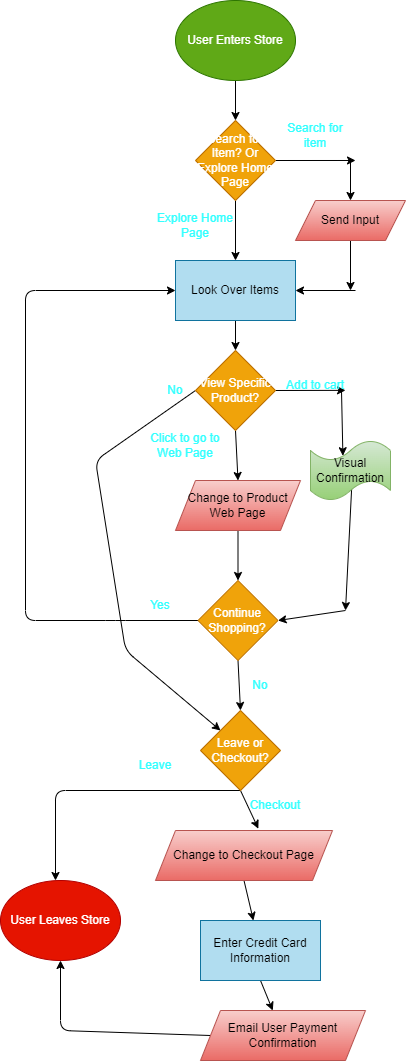

The diagram above was exported from draw.io. Its source (the exported page's mxGraphModel, read from the mxfile embedded in the PNG):
<mxGraphModel dx="1026" dy="808" grid="1" gridSize="10" guides="1" tooltips="1" connect="1" arrows="1" fold="1" page="1" pageScale="1" pageWidth="850" pageHeight="1100" math="0" shadow="0">
  <root>
    <mxCell id="0" />
    <mxCell id="1" parent="0" />
    <mxCell id="4" style="edgeStyle=none;html=1;exitX=0.5;exitY=1;exitDx=0;exitDy=0;entryX=0.5;entryY=0;entryDx=0;entryDy=0;" parent="1" source="2" target="3" edge="1">
      <mxGeometry relative="1" as="geometry" />
    </mxCell>
    <mxCell id="2" value="User Enters Store" style="ellipse;whiteSpace=wrap;html=1;fillColor=#60a917;fontColor=#ffffff;strokeColor=#2D7600;" parent="1" vertex="1">
      <mxGeometry x="360" y="30" width="120" height="80" as="geometry" />
    </mxCell>
    <mxCell id="6" style="edgeStyle=none;html=1;fontColor=#000000;entryX=1;entryY=0.5;entryDx=0;entryDy=0;" parent="1" target="5" edge="1">
      <mxGeometry relative="1" as="geometry">
        <mxPoint x="530" y="280" as="targetPoint" />
        <mxPoint x="540" y="320" as="sourcePoint" />
      </mxGeometry>
    </mxCell>
    <mxCell id="9" style="edgeStyle=none;html=1;exitX=0.5;exitY=1;exitDx=0;exitDy=0;fontColor=#000000;" parent="1" source="3" target="5" edge="1">
      <mxGeometry relative="1" as="geometry" />
    </mxCell>
    <mxCell id="11" style="edgeStyle=none;html=1;fontColor=#000000;entryX=0.5;entryY=0;entryDx=0;entryDy=0;" parent="1" target="10" edge="1">
      <mxGeometry relative="1" as="geometry">
        <mxPoint x="540" y="190" as="targetPoint" />
        <mxPoint x="535" y="190" as="sourcePoint" />
        <Array as="points" />
      </mxGeometry>
    </mxCell>
    <mxCell id="12" style="edgeStyle=none;html=1;exitX=1;exitY=0.5;exitDx=0;exitDy=0;fontColor=#000000;entryX=1.167;entryY=1.333;entryDx=0;entryDy=0;entryPerimeter=0;" parent="1" source="3" target="14" edge="1">
      <mxGeometry relative="1" as="geometry">
        <mxPoint x="541" y="180" as="targetPoint" />
      </mxGeometry>
    </mxCell>
    <mxCell id="3" value="&lt;font color=&quot;#ffffff&quot;&gt;Search for Item? Or Explore Home Page&lt;/font&gt;" style="rhombus;whiteSpace=wrap;html=1;fillColor=#f0a30a;fontColor=#000000;strokeColor=#BD7000;" parent="1" vertex="1">
      <mxGeometry x="380" y="150" width="80" height="80" as="geometry" />
    </mxCell>
    <mxCell id="19" style="edgeStyle=none;html=1;exitX=0.5;exitY=1;exitDx=0;exitDy=0;entryX=0.5;entryY=0;entryDx=0;entryDy=0;fontColor=#33FFFF;" parent="1" source="5" target="18" edge="1">
      <mxGeometry relative="1" as="geometry" />
    </mxCell>
    <mxCell id="5" value="&lt;font color=&quot;#000000&quot;&gt;Look Over Items&lt;/font&gt;" style="rounded=0;whiteSpace=wrap;html=1;fillColor=#b1ddf0;strokeColor=#10739e;" parent="1" vertex="1">
      <mxGeometry x="360" y="290" width="120" height="60" as="geometry" />
    </mxCell>
    <mxCell id="13" style="edgeStyle=none;html=1;exitX=0.5;exitY=1;exitDx=0;exitDy=0;fontColor=#000000;" parent="1" source="10" edge="1">
      <mxGeometry relative="1" as="geometry">
        <mxPoint x="535" y="320" as="targetPoint" />
      </mxGeometry>
    </mxCell>
    <mxCell id="10" value="&lt;font color=&quot;#000000&quot;&gt;Send Input&lt;/font&gt;" style="shape=parallelogram;perimeter=parallelogramPerimeter;whiteSpace=wrap;html=1;fixedSize=1;fillColor=#f8cecc;gradientColor=#ea6b66;strokeColor=#b85450;" parent="1" vertex="1">
      <mxGeometry x="480" y="230" width="110" height="40" as="geometry" />
    </mxCell>
    <mxCell id="14" value="&lt;font color=&quot;#33ffff&quot;&gt;Search for item&lt;/font&gt;" style="text;html=1;strokeColor=none;fillColor=none;align=center;verticalAlign=middle;whiteSpace=wrap;rounded=0;fontColor=#000000;" parent="1" vertex="1">
      <mxGeometry x="470" y="150" width="60" height="30" as="geometry" />
    </mxCell>
    <mxCell id="17" value="&lt;font color=&quot;#33ffff&quot;&gt;Explore Home Page&lt;/font&gt;" style="text;html=1;strokeColor=none;fillColor=none;align=center;verticalAlign=middle;whiteSpace=wrap;rounded=0;fontColor=#000000;" parent="1" vertex="1">
      <mxGeometry x="340" y="240" width="80" height="30" as="geometry" />
    </mxCell>
    <mxCell id="22" style="edgeStyle=none;html=1;fontColor=#000000;entryX=0.405;entryY=0.254;entryDx=0;entryDy=0;entryPerimeter=0;" parent="1" target="21" edge="1">
      <mxGeometry relative="1" as="geometry">
        <mxPoint x="520" y="419.86956521739137" as="targetPoint" />
        <mxPoint x="526" y="420" as="sourcePoint" />
      </mxGeometry>
    </mxCell>
    <mxCell id="23" style="edgeStyle=none;html=1;exitX=1;exitY=0.5;exitDx=0;exitDy=0;fontColor=#000000;" parent="1" source="18" edge="1">
      <mxGeometry relative="1" as="geometry">
        <mxPoint x="530" y="419.86956521739137" as="targetPoint" />
      </mxGeometry>
    </mxCell>
    <mxCell id="27" style="edgeStyle=none;html=1;exitX=0.5;exitY=1;exitDx=0;exitDy=0;entryX=0.5;entryY=0;entryDx=0;entryDy=0;fontColor=#000000;" parent="1" source="18" target="26" edge="1">
      <mxGeometry relative="1" as="geometry" />
    </mxCell>
    <mxCell id="38" style="edgeStyle=none;html=1;exitX=0;exitY=0.5;exitDx=0;exitDy=0;entryX=0;entryY=0;entryDx=0;entryDy=0;fontColor=#000000;" parent="1" source="18" target="36" edge="1">
      <mxGeometry relative="1" as="geometry">
        <Array as="points">
          <mxPoint x="280" y="490" />
          <mxPoint x="310" y="680" />
        </Array>
      </mxGeometry>
    </mxCell>
    <mxCell id="18" value="&lt;font color=&quot;#ffffff&quot;&gt;View Specific Product?&lt;/font&gt;" style="rhombus;whiteSpace=wrap;html=1;fillColor=#f0a30a;fontColor=#000000;strokeColor=#BD7000;" parent="1" vertex="1">
      <mxGeometry x="380" y="380" width="80" height="80" as="geometry" />
    </mxCell>
    <mxCell id="30" style="edgeStyle=none;html=1;exitX=0.515;exitY=0.78;exitDx=0;exitDy=0;exitPerimeter=0;fontColor=#000000;" parent="1" source="21" edge="1">
      <mxGeometry relative="1" as="geometry">
        <mxPoint x="530" y="640" as="targetPoint" />
      </mxGeometry>
    </mxCell>
    <mxCell id="31" style="edgeStyle=none;html=1;fontColor=#000000;entryX=1;entryY=0.5;entryDx=0;entryDy=0;" parent="1" target="33" edge="1">
      <mxGeometry relative="1" as="geometry">
        <mxPoint x="481.79999999999995" y="643.5999999999999" as="targetPoint" />
        <mxPoint x="530" y="640" as="sourcePoint" />
      </mxGeometry>
    </mxCell>
    <mxCell id="21" value="&lt;font color=&quot;#000000&quot;&gt;Visual Confirmation&lt;/font&gt;" style="shape=tape;whiteSpace=wrap;html=1;fillColor=#d5e8d4;gradientColor=#97d077;strokeColor=#82b366;size=0.3333333333333333;" parent="1" vertex="1">
      <mxGeometry x="495" y="470" width="80" height="60" as="geometry" />
    </mxCell>
    <mxCell id="24" value="&lt;font color=&quot;#33ffff&quot;&gt;Click to go to Web Page&lt;/font&gt;" style="text;html=1;strokeColor=none;fillColor=none;align=center;verticalAlign=middle;whiteSpace=wrap;rounded=0;fontColor=#000000;" parent="1" vertex="1">
      <mxGeometry x="330" y="460" width="80" height="30" as="geometry" />
    </mxCell>
    <mxCell id="25" value="&lt;font color=&quot;#33ffff&quot;&gt;Add to cart&lt;/font&gt;" style="text;html=1;strokeColor=none;fillColor=none;align=center;verticalAlign=middle;whiteSpace=wrap;rounded=0;fontColor=#000000;" parent="1" vertex="1">
      <mxGeometry x="460" y="400" width="80" height="30" as="geometry" />
    </mxCell>
    <mxCell id="29" style="edgeStyle=none;html=1;exitX=0.5;exitY=1;exitDx=0;exitDy=0;entryX=0.5;entryY=0;entryDx=0;entryDy=0;fontColor=#000000;" parent="1" source="26" target="33" edge="1">
      <mxGeometry relative="1" as="geometry">
        <mxPoint x="420" y="610" as="targetPoint" />
      </mxGeometry>
    </mxCell>
    <mxCell id="26" value="&lt;font color=&quot;#000000&quot;&gt;Change to Product Web Page&lt;/font&gt;" style="shape=parallelogram;perimeter=parallelogramPerimeter;whiteSpace=wrap;html=1;fixedSize=1;fillColor=#f8cecc;gradientColor=#ea6b66;strokeColor=#b85450;" parent="1" vertex="1">
      <mxGeometry x="360" y="510" width="125" height="50" as="geometry" />
    </mxCell>
    <mxCell id="34" style="edgeStyle=none;html=1;exitX=0;exitY=0.5;exitDx=0;exitDy=0;entryX=0;entryY=0.5;entryDx=0;entryDy=0;fontColor=#000000;" parent="1" source="33" target="5" edge="1">
      <mxGeometry relative="1" as="geometry">
        <Array as="points">
          <mxPoint x="300" y="650" />
          <mxPoint x="210" y="650" />
          <mxPoint x="210" y="320" />
        </Array>
      </mxGeometry>
    </mxCell>
    <mxCell id="37" style="edgeStyle=none;html=1;exitX=0.5;exitY=1;exitDx=0;exitDy=0;entryX=0.5;entryY=0;entryDx=0;entryDy=0;fontColor=#000000;" parent="1" source="33" target="36" edge="1">
      <mxGeometry relative="1" as="geometry" />
    </mxCell>
    <mxCell id="33" value="&lt;font color=&quot;#ffffff&quot;&gt;Continue Shopping?&lt;/font&gt;" style="rhombus;whiteSpace=wrap;html=1;fillColor=#f0a30a;fontColor=#000000;strokeColor=#BD7000;" parent="1" vertex="1">
      <mxGeometry x="382.5" y="610" width="80" height="80" as="geometry" />
    </mxCell>
    <mxCell id="42" style="edgeStyle=none;html=1;exitX=0.5;exitY=1;exitDx=0;exitDy=0;fontColor=#000000;" parent="1" source="36" edge="1">
      <mxGeometry relative="1" as="geometry">
        <mxPoint x="240" y="910" as="targetPoint" />
        <Array as="points">
          <mxPoint x="240" y="820" />
        </Array>
      </mxGeometry>
    </mxCell>
    <mxCell id="46" style="edgeStyle=none;html=1;exitX=0.5;exitY=1;exitDx=0;exitDy=0;fontColor=#000000;entryX=0.581;entryY=-0.037;entryDx=0;entryDy=0;entryPerimeter=0;" parent="1" source="36" target="48" edge="1">
      <mxGeometry relative="1" as="geometry">
        <mxPoint x="425" y="860" as="targetPoint" />
      </mxGeometry>
    </mxCell>
    <mxCell id="36" value="&lt;font color=&quot;#ffffff&quot;&gt;Leave or Checkout?&lt;/font&gt;" style="rhombus;whiteSpace=wrap;html=1;fillColor=#f0a30a;fontColor=#000000;strokeColor=#BD7000;" parent="1" vertex="1">
      <mxGeometry x="385" y="740" width="80" height="80" as="geometry" />
    </mxCell>
    <mxCell id="39" value="&lt;font color=&quot;#33ffff&quot;&gt;No&lt;br&gt;&lt;/font&gt;" style="text;html=1;strokeColor=none;fillColor=none;align=center;verticalAlign=middle;whiteSpace=wrap;rounded=0;fontColor=#000000;" parent="1" vertex="1">
      <mxGeometry x="320" y="405" width="80" height="30" as="geometry" />
    </mxCell>
    <mxCell id="40" value="&lt;font color=&quot;#33ffff&quot;&gt;No&lt;br&gt;&lt;/font&gt;" style="text;html=1;strokeColor=none;fillColor=none;align=center;verticalAlign=middle;whiteSpace=wrap;rounded=0;fontColor=#000000;" parent="1" vertex="1">
      <mxGeometry x="405" y="700" width="80" height="30" as="geometry" />
    </mxCell>
    <mxCell id="41" value="&lt;font color=&quot;#33ffff&quot;&gt;Yes&lt;br&gt;&lt;/font&gt;" style="text;html=1;strokeColor=none;fillColor=none;align=center;verticalAlign=middle;whiteSpace=wrap;rounded=0;fontColor=#000000;" parent="1" vertex="1">
      <mxGeometry x="305" y="620" width="80" height="30" as="geometry" />
    </mxCell>
    <mxCell id="43" value="&lt;font color=&quot;#33ffff&quot;&gt;Leave&lt;br&gt;&lt;/font&gt;" style="text;html=1;strokeColor=none;fillColor=none;align=center;verticalAlign=middle;whiteSpace=wrap;rounded=0;fontColor=#000000;" parent="1" vertex="1">
      <mxGeometry x="300" y="780" width="80" height="30" as="geometry" />
    </mxCell>
    <mxCell id="45" value="User Leaves Store" style="ellipse;whiteSpace=wrap;html=1;fillColor=#e51400;fontColor=#ffffff;strokeColor=#B20000;" parent="1" vertex="1">
      <mxGeometry x="185" y="910" width="120" height="80" as="geometry" />
    </mxCell>
    <mxCell id="53" style="edgeStyle=none;html=1;exitX=0.5;exitY=1;exitDx=0;exitDy=0;fontColor=#000000;" parent="1" source="48" target="51" edge="1">
      <mxGeometry relative="1" as="geometry" />
    </mxCell>
    <mxCell id="48" value="&lt;font color=&quot;#000000&quot;&gt;Change to Checkout Page&lt;/font&gt;" style="shape=parallelogram;perimeter=parallelogramPerimeter;whiteSpace=wrap;html=1;fixedSize=1;fillColor=#f8cecc;gradientColor=#ea6b66;strokeColor=#b85450;" parent="1" vertex="1">
      <mxGeometry x="340" y="860" width="177" height="50" as="geometry" />
    </mxCell>
    <mxCell id="55" style="edgeStyle=none;html=1;exitX=0.5;exitY=1;exitDx=0;exitDy=0;fontColor=#000000;" parent="1" source="51" target="54" edge="1">
      <mxGeometry relative="1" as="geometry" />
    </mxCell>
    <mxCell id="51" value="&lt;font color=&quot;#000000&quot;&gt;Enter Credit Card Information&lt;/font&gt;" style="rounded=0;whiteSpace=wrap;html=1;fillColor=#b1ddf0;strokeColor=#10739e;" parent="1" vertex="1">
      <mxGeometry x="385" y="950" width="120" height="60" as="geometry" />
    </mxCell>
    <mxCell id="52" value="&lt;font color=&quot;#33ffff&quot;&gt;Checkout&lt;br&gt;&lt;/font&gt;" style="text;html=1;strokeColor=none;fillColor=none;align=center;verticalAlign=middle;whiteSpace=wrap;rounded=0;fontColor=#000000;" parent="1" vertex="1">
      <mxGeometry x="420" y="820" width="80" height="30" as="geometry" />
    </mxCell>
    <mxCell id="56" style="edgeStyle=none;html=1;exitX=0;exitY=0.5;exitDx=0;exitDy=0;entryX=0.5;entryY=1;entryDx=0;entryDy=0;fontColor=#000000;" parent="1" source="54" target="45" edge="1">
      <mxGeometry relative="1" as="geometry">
        <Array as="points">
          <mxPoint x="245" y="1060" />
        </Array>
      </mxGeometry>
    </mxCell>
    <mxCell id="54" value="&lt;font color=&quot;#000000&quot;&gt;Email User Payment Confirmation&lt;/font&gt;" style="shape=parallelogram;perimeter=parallelogramPerimeter;whiteSpace=wrap;html=1;fixedSize=1;fillColor=#f8cecc;gradientColor=#ea6b66;strokeColor=#b85450;" parent="1" vertex="1">
      <mxGeometry x="385" y="1040" width="165" height="50" as="geometry" />
    </mxCell>
  </root>
</mxGraphModel>